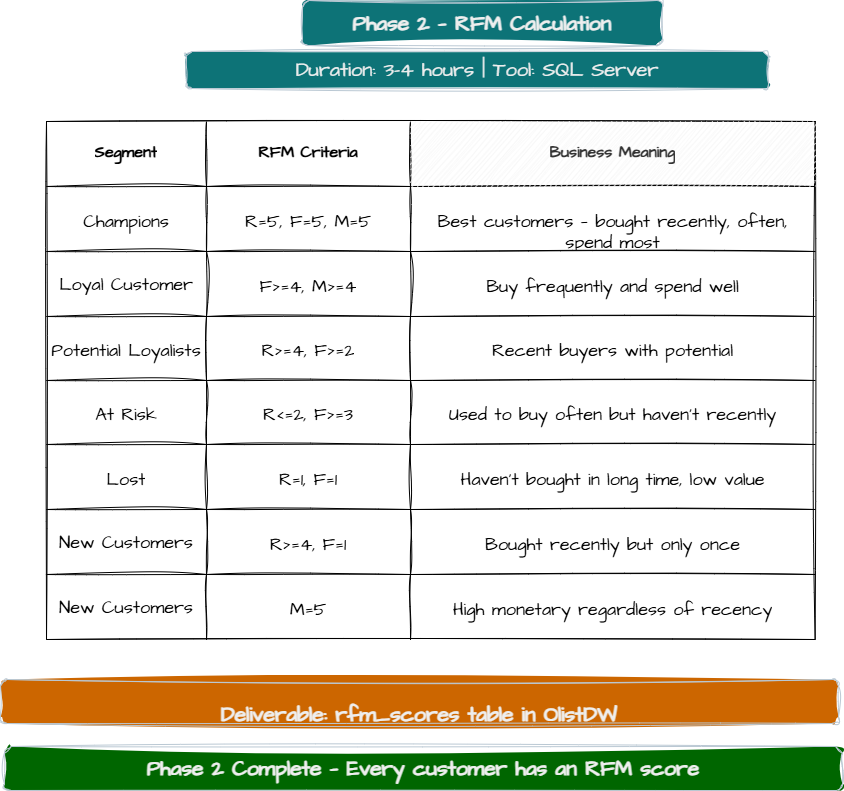

The diagram above was exported from draw.io. Its source (the exported page's mxGraphModel, read from the mxfile embedded in the PNG):
<mxGraphModel dx="1009" dy="663" grid="0" gridSize="10" guides="1" tooltips="1" connect="1" arrows="1" fold="1" page="1" pageScale="1" pageWidth="1169" pageHeight="827" math="0" shadow="0">
  <root>
    <mxCell id="0" />
    <mxCell id="1" parent="0" />
    <mxCell id="JXsSY43kuja0Hi4w1hrZ-1" parent="1" style="rounded=1;whiteSpace=wrap;html=1;sketch=1;hachureGap=4;jiggle=2;curveFitting=1;strokeColor=#BAC8D3;fontFamily=Architects Daughter;fontSource=https%3A%2F%2Ffonts.googleapis.com%2Fcss%3Ffamily%3DArchitects%2BDaughter;fontColor=#EEEEEE;fillColor=light-dark(#0D7377,#0D7377);" value="&lt;font style=&quot;font-size: 21px;&quot;&gt;&lt;b&gt;Phase 2 — RFM Calculation&lt;/b&gt;&lt;/font&gt;" vertex="1">
      <mxGeometry height="45" width="360" x="392" y="13" as="geometry" />
    </mxCell>
    <mxCell id="JXsSY43kuja0Hi4w1hrZ-2" parent="1" style="rounded=1;whiteSpace=wrap;html=1;sketch=1;hachureGap=4;jiggle=2;curveFitting=1;strokeColor=#BAC8D3;fontFamily=Architects Daughter;fontSource=https%3A%2F%2Ffonts.googleapis.com%2Fcss%3Ffamily%3DArchitects%2BDaughter;fontColor=#EEEEEE;fillColor=light-dark(#0D7377,#0D7377);" value="&lt;font style=&quot;font-size: 20px;&quot;&gt;Duration: 3–4 hours | Tool: SQL Server&lt;/font&gt;" vertex="1">
      <mxGeometry height="37" width="582" x="276" y="64" as="geometry" />
    </mxCell>
    <mxCell id="JXsSY43kuja0Hi4w1hrZ-3" parent="1" style="rounded=1;whiteSpace=wrap;html=1;sketch=1;hachureGap=4;jiggle=2;curveFitting=1;strokeColor=#BAC8D3;fontFamily=Architects Daughter;fontSource=https%3A%2F%2Ffonts.googleapis.com%2Fcss%3Ffamily%3DArchitects%2BDaughter;fontColor=#EEEEEE;fillColor=light-dark(#006600,#0D7377);fontSize=21;labelPosition=center;verticalLabelPosition=middle;align=center;verticalAlign=middle;fontStyle=1" value="Phase 2 Complete — Every customer has an RFM score" vertex="1">
      <mxGeometry height="44" width="838" x="94" y="759" as="geometry" />
    </mxCell>
    <mxCell id="JXsSY43kuja0Hi4w1hrZ-4" parent="1" style="rounded=1;whiteSpace=wrap;html=1;sketch=1;hachureGap=4;jiggle=2;curveFitting=1;strokeColor=#BAC8D3;fontFamily=Architects Daughter;fontSource=https%3A%2F%2Ffonts.googleapis.com%2Fcss%3Ffamily%3DArchitects%2BDaughter;fontColor=#EEEEEE;fillColor=light-dark(#CC6600,#0D7377);fontSize=21;labelPosition=center;verticalLabelPosition=middle;align=center;verticalAlign=middle;fontStyle=1" value="&lt;div&gt;&lt;br&gt;&lt;/div&gt;&lt;br&gt;Deliverable: rfm_scores table in OlistDW&lt;div&gt;&lt;br&gt;&lt;/div&gt;" vertex="1">
      <mxGeometry height="44" width="838" x="90" y="692" as="geometry" />
    </mxCell>
    <mxCell id="JXsSY43kuja0Hi4w1hrZ-5" parent="1" style="shape=table;startSize=0;container=1;collapsible=0;childLayout=tableLayout;fixedHeader=1;sketch=1;hachureGap=4;jiggle=2;curveFitting=1;fontFamily=Architects Daughter;fontSource=https%3A%2F%2Ffonts.googleapis.com%2Fcss%3Ffamily%3DArchitects%2BDaughter;fillColor=none;fontStyle=1" value="" vertex="1">
      <mxGeometry height="518" width="768.6458969116213" x="136" y="134" as="geometry" />
    </mxCell>
    <mxCell id="JXsSY43kuja0Hi4w1hrZ-6" parent="JXsSY43kuja0Hi4w1hrZ-5" style="shape=tableRow;horizontal=0;startSize=0;swimlaneHead=0;swimlaneBody=0;strokeColor=inherit;top=0;left=0;bottom=0;right=0;collapsible=0;dropTarget=0;fillColor=none;points=[[0,0.5],[1,0.5]];portConstraint=eastwest;fixedHeader=1;sketch=1;hachureGap=4;jiggle=2;curveFitting=1;fontFamily=Architects Daughter;fontSource=https%3A%2F%2Ffonts.googleapis.com%2Fcss%3Ffamily%3DArchitects%2BDaughter;fontColor=#EEEEEE;" value="" vertex="1">
      <mxGeometry height="65" width="768.6458969116213" as="geometry" />
    </mxCell>
    <mxCell id="JXsSY43kuja0Hi4w1hrZ-7" parent="JXsSY43kuja0Hi4w1hrZ-6" style="shape=partialRectangle;html=1;whiteSpace=wrap;connectable=0;overflow=hidden;top=0;left=0;bottom=0;right=0;pointerEvents=1;sketch=1;hachureGap=4;jiggle=2;curveFitting=1;fontFamily=Architects Daughter;fontSource=https%3A%2F%2Ffonts.googleapis.com%2Fcss%3Ffamily%3DArchitects%2BDaughter;fillColor=none;fontStyle=1;fontSize=16;" value="&#10;Segment&#10;&#10;" vertex="1">
      <mxGeometry height="65" width="160" as="geometry">
        <mxRectangle height="65" width="160" as="alternateBounds" />
      </mxGeometry>
    </mxCell>
    <mxCell id="JXsSY43kuja0Hi4w1hrZ-8" parent="JXsSY43kuja0Hi4w1hrZ-6" style="shape=partialRectangle;html=1;whiteSpace=wrap;connectable=0;overflow=hidden;top=0;left=0;bottom=0;right=0;pointerEvents=1;sketch=1;hachureGap=4;jiggle=2;curveFitting=1;fontFamily=Architects Daughter;fontSource=https%3A%2F%2Ffonts.googleapis.com%2Fcss%3Ffamily%3DArchitects%2BDaughter;fillColor=none;fontStyle=1;fontSize=16;" value="&#10;RFM Criteria&#10;&#10;" vertex="1">
      <mxGeometry height="65" width="204" x="160" as="geometry">
        <mxRectangle height="65" width="204" as="alternateBounds" />
      </mxGeometry>
    </mxCell>
    <mxCell id="JXsSY43kuja0Hi4w1hrZ-9" parent="JXsSY43kuja0Hi4w1hrZ-6" style="shape=partialRectangle;html=1;whiteSpace=wrap;connectable=0;strokeColor=#666666;overflow=hidden;fillColor=#f5f5f5;top=0;left=0;bottom=0;right=0;pointerEvents=1;sketch=1;hachureGap=4;jiggle=2;curveFitting=1;fontFamily=Architects Daughter;fontSource=https%3A%2F%2Ffonts.googleapis.com%2Fcss%3Ffamily%3DArchitects%2BDaughter;fontColor=#333333;fontStyle=1;fontSize=16;" value="&#10;Business Meaning&#10;&#10;" vertex="1">
      <mxGeometry height="65" width="405" x="364" as="geometry">
        <mxRectangle height="65" width="405" as="alternateBounds" />
      </mxGeometry>
    </mxCell>
    <mxCell id="JXsSY43kuja0Hi4w1hrZ-10" parent="JXsSY43kuja0Hi4w1hrZ-5" style="shape=tableRow;horizontal=0;startSize=0;swimlaneHead=0;swimlaneBody=0;strokeColor=inherit;top=0;left=0;bottom=0;right=0;collapsible=0;dropTarget=0;fillColor=none;points=[[0,0.5],[1,0.5]];portConstraint=eastwest;fixedHeader=1;sketch=1;hachureGap=4;jiggle=2;curveFitting=1;fontFamily=Architects Daughter;fontSource=https%3A%2F%2Ffonts.googleapis.com%2Fcss%3Ffamily%3DArchitects%2BDaughter;fontColor=#EEEEEE;" value="" vertex="1">
      <mxGeometry height="65" width="768.6458969116213" y="65" as="geometry" />
    </mxCell>
    <mxCell id="JXsSY43kuja0Hi4w1hrZ-11" parent="JXsSY43kuja0Hi4w1hrZ-10" style="shape=partialRectangle;html=1;whiteSpace=wrap;connectable=0;overflow=hidden;top=0;left=0;bottom=0;right=0;pointerEvents=1;sketch=1;hachureGap=4;jiggle=2;curveFitting=1;fontFamily=Architects Daughter;fontSource=https%3A%2F%2Ffonts.googleapis.com%2Fcss%3Ffamily%3DArchitects%2BDaughter;fillColor=none;fontSize=18;" value="&#10;Champions&#10;&#10;" vertex="1">
      <mxGeometry height="65" width="160" as="geometry">
        <mxRectangle height="65" width="160" as="alternateBounds" />
      </mxGeometry>
    </mxCell>
    <mxCell id="JXsSY43kuja0Hi4w1hrZ-12" parent="JXsSY43kuja0Hi4w1hrZ-10" style="shape=partialRectangle;html=1;whiteSpace=wrap;connectable=0;overflow=hidden;top=0;left=0;bottom=0;right=0;pointerEvents=1;sketch=1;hachureGap=4;jiggle=2;curveFitting=1;fontFamily=Architects Daughter;fontSource=https%3A%2F%2Ffonts.googleapis.com%2Fcss%3Ffamily%3DArchitects%2BDaughter;fillColor=none;fontSize=18;" value="&#10;R=5, F=5, M=5&#10;&#10;" vertex="1">
      <mxGeometry height="65" width="204" x="160" as="geometry">
        <mxRectangle height="65" width="204" as="alternateBounds" />
      </mxGeometry>
    </mxCell>
    <mxCell id="JXsSY43kuja0Hi4w1hrZ-13" parent="JXsSY43kuja0Hi4w1hrZ-10" style="shape=partialRectangle;html=1;whiteSpace=wrap;connectable=0;overflow=hidden;top=0;left=0;bottom=0;right=0;pointerEvents=1;sketch=1;hachureGap=4;jiggle=2;curveFitting=1;fontFamily=Architects Daughter;fontSource=https%3A%2F%2Ffonts.googleapis.com%2Fcss%3Ffamily%3DArchitects%2BDaughter;fillColor=none;fontSize=18;" value="&#10;Best customers — bought recently, often, spend most&#10;&#10;" vertex="1">
      <mxGeometry height="65" width="405" x="364" as="geometry">
        <mxRectangle height="65" width="405" as="alternateBounds" />
      </mxGeometry>
    </mxCell>
    <mxCell id="JXsSY43kuja0Hi4w1hrZ-14" parent="JXsSY43kuja0Hi4w1hrZ-5" style="shape=tableRow;horizontal=0;startSize=0;swimlaneHead=0;swimlaneBody=0;strokeColor=inherit;top=0;left=0;bottom=0;right=0;collapsible=0;dropTarget=0;fillColor=none;points=[[0,0.5],[1,0.5]];portConstraint=eastwest;fixedHeader=1;sketch=1;hachureGap=4;jiggle=2;curveFitting=1;fontFamily=Architects Daughter;fontSource=https%3A%2F%2Ffonts.googleapis.com%2Fcss%3Ffamily%3DArchitects%2BDaughter;fontColor=#EEEEEE;" value="" vertex="1">
      <mxGeometry height="65" width="768.6458969116213" y="130" as="geometry" />
    </mxCell>
    <mxCell id="JXsSY43kuja0Hi4w1hrZ-15" parent="JXsSY43kuja0Hi4w1hrZ-14" style="shape=partialRectangle;html=1;whiteSpace=wrap;connectable=0;overflow=hidden;top=0;left=0;bottom=0;right=0;pointerEvents=1;sketch=1;hachureGap=4;jiggle=2;curveFitting=1;fontFamily=Architects Daughter;fontSource=https%3A%2F%2Ffonts.googleapis.com%2Fcss%3Ffamily%3DArchitects%2BDaughter;fillColor=none;fontSize=18;" value="Loyal Customer" vertex="1">
      <mxGeometry height="65" width="160" as="geometry">
        <mxRectangle height="65" width="160" as="alternateBounds" />
      </mxGeometry>
    </mxCell>
    <mxCell id="JXsSY43kuja0Hi4w1hrZ-16" parent="JXsSY43kuja0Hi4w1hrZ-14" style="shape=partialRectangle;html=1;whiteSpace=wrap;connectable=0;overflow=hidden;top=0;left=0;bottom=0;right=0;pointerEvents=1;sketch=1;hachureGap=4;jiggle=2;curveFitting=1;fontFamily=Architects Daughter;fontSource=https%3A%2F%2Ffonts.googleapis.com%2Fcss%3Ffamily%3DArchitects%2BDaughter;fillColor=none;fontSize=18;" value="&#10;F&amp;gt;=4, M&amp;gt;=4&#10;&#10;" vertex="1">
      <mxGeometry height="65" width="204" x="160" as="geometry">
        <mxRectangle height="65" width="204" as="alternateBounds" />
      </mxGeometry>
    </mxCell>
    <mxCell id="JXsSY43kuja0Hi4w1hrZ-17" parent="JXsSY43kuja0Hi4w1hrZ-14" style="shape=partialRectangle;html=1;whiteSpace=wrap;connectable=0;overflow=hidden;top=0;left=0;bottom=0;right=0;pointerEvents=1;sketch=1;hachureGap=4;jiggle=2;curveFitting=1;fontFamily=Architects Daughter;fontSource=https%3A%2F%2Ffonts.googleapis.com%2Fcss%3Ffamily%3DArchitects%2BDaughter;fillColor=none;fontSize=18;" value="&#10;Buy frequently and spend well&#10;&#10;" vertex="1">
      <mxGeometry height="65" width="405" x="364" as="geometry">
        <mxRectangle height="65" width="405" as="alternateBounds" />
      </mxGeometry>
    </mxCell>
    <mxCell id="JXsSY43kuja0Hi4w1hrZ-18" parent="JXsSY43kuja0Hi4w1hrZ-5" style="shape=tableRow;horizontal=0;startSize=0;swimlaneHead=0;swimlaneBody=0;strokeColor=inherit;top=0;left=0;bottom=0;right=0;collapsible=0;dropTarget=0;fillColor=none;points=[[0,0.5],[1,0.5]];portConstraint=eastwest;fixedHeader=1;sketch=1;hachureGap=4;jiggle=2;curveFitting=1;fontFamily=Architects Daughter;fontSource=https%3A%2F%2Ffonts.googleapis.com%2Fcss%3Ffamily%3DArchitects%2BDaughter;fontColor=#EEEEEE;" value="" vertex="1">
      <mxGeometry height="64" width="768.6458969116213" y="195" as="geometry" />
    </mxCell>
    <mxCell id="JXsSY43kuja0Hi4w1hrZ-19" parent="JXsSY43kuja0Hi4w1hrZ-18" style="shape=partialRectangle;html=1;whiteSpace=wrap;connectable=0;overflow=hidden;top=0;left=0;bottom=0;right=0;pointerEvents=1;sketch=1;hachureGap=4;jiggle=2;curveFitting=1;fontFamily=Architects Daughter;fontSource=https%3A%2F%2Ffonts.googleapis.com%2Fcss%3Ffamily%3DArchitects%2BDaughter;fillColor=none;fontSize=18;" value="&#10;Potential Loyalists&#10;&#10;" vertex="1">
      <mxGeometry height="64" width="160" as="geometry">
        <mxRectangle height="64" width="160" as="alternateBounds" />
      </mxGeometry>
    </mxCell>
    <mxCell id="JXsSY43kuja0Hi4w1hrZ-20" parent="JXsSY43kuja0Hi4w1hrZ-18" style="shape=partialRectangle;html=1;whiteSpace=wrap;connectable=0;overflow=hidden;top=0;left=0;bottom=0;right=0;pointerEvents=1;sketch=1;hachureGap=4;jiggle=2;curveFitting=1;fontFamily=Architects Daughter;fontSource=https%3A%2F%2Ffonts.googleapis.com%2Fcss%3Ffamily%3DArchitects%2BDaughter;fillColor=none;fontSize=18;" value="&#10;R&amp;gt;=4, F&amp;gt;=2&#10;&#10;" vertex="1">
      <mxGeometry height="64" width="204" x="160" as="geometry">
        <mxRectangle height="64" width="204" as="alternateBounds" />
      </mxGeometry>
    </mxCell>
    <mxCell id="JXsSY43kuja0Hi4w1hrZ-21" parent="JXsSY43kuja0Hi4w1hrZ-18" style="shape=partialRectangle;html=1;whiteSpace=wrap;connectable=0;overflow=hidden;top=0;left=0;bottom=0;right=0;pointerEvents=1;sketch=1;hachureGap=4;jiggle=2;curveFitting=1;fontFamily=Architects Daughter;fontSource=https%3A%2F%2Ffonts.googleapis.com%2Fcss%3Ffamily%3DArchitects%2BDaughter;fillColor=none;fontSize=18;" value="&#10;Recent buyers with potential&#10;&#10;" vertex="1">
      <mxGeometry height="64" width="405" x="364" as="geometry">
        <mxRectangle height="64" width="405" as="alternateBounds" />
      </mxGeometry>
    </mxCell>
    <mxCell id="JXsSY43kuja0Hi4w1hrZ-22" parent="JXsSY43kuja0Hi4w1hrZ-5" style="shape=tableRow;horizontal=0;startSize=0;swimlaneHead=0;swimlaneBody=0;strokeColor=inherit;top=0;left=0;bottom=0;right=0;collapsible=0;dropTarget=0;fillColor=none;points=[[0,0.5],[1,0.5]];portConstraint=eastwest;fixedHeader=1;sketch=1;hachureGap=4;jiggle=2;curveFitting=1;fontFamily=Architects Daughter;fontSource=https%3A%2F%2Ffonts.googleapis.com%2Fcss%3Ffamily%3DArchitects%2BDaughter;fontColor=#EEEEEE;" value="" vertex="1">
      <mxGeometry height="64" width="768.6458969116213" y="259" as="geometry" />
    </mxCell>
    <mxCell id="JXsSY43kuja0Hi4w1hrZ-23" parent="JXsSY43kuja0Hi4w1hrZ-22" style="shape=partialRectangle;html=1;whiteSpace=wrap;connectable=0;overflow=hidden;top=0;left=0;bottom=0;right=0;pointerEvents=1;sketch=1;hachureGap=4;jiggle=2;curveFitting=1;fontFamily=Architects Daughter;fontSource=https%3A%2F%2Ffonts.googleapis.com%2Fcss%3Ffamily%3DArchitects%2BDaughter;fillColor=none;fontSize=18;" value="&#10;At Risk&#10;&#10;" vertex="1">
      <mxGeometry height="64" width="160" as="geometry">
        <mxRectangle height="64" width="160" as="alternateBounds" />
      </mxGeometry>
    </mxCell>
    <mxCell id="JXsSY43kuja0Hi4w1hrZ-24" parent="JXsSY43kuja0Hi4w1hrZ-22" style="shape=partialRectangle;html=1;whiteSpace=wrap;connectable=0;overflow=hidden;top=0;left=0;bottom=0;right=0;pointerEvents=1;sketch=1;hachureGap=4;jiggle=2;curveFitting=1;fontFamily=Architects Daughter;fontSource=https%3A%2F%2Ffonts.googleapis.com%2Fcss%3Ffamily%3DArchitects%2BDaughter;fillColor=none;fontSize=18;" value="&#10;R&amp;lt;=2, F&amp;gt;=3&#10;&#10;" vertex="1">
      <mxGeometry height="64" width="204" x="160" as="geometry">
        <mxRectangle height="64" width="204" as="alternateBounds" />
      </mxGeometry>
    </mxCell>
    <mxCell id="JXsSY43kuja0Hi4w1hrZ-25" parent="JXsSY43kuja0Hi4w1hrZ-22" style="shape=partialRectangle;html=1;whiteSpace=wrap;connectable=0;overflow=hidden;top=0;left=0;bottom=0;right=0;pointerEvents=1;sketch=1;hachureGap=4;jiggle=2;curveFitting=1;fontFamily=Architects Daughter;fontSource=https%3A%2F%2Ffonts.googleapis.com%2Fcss%3Ffamily%3DArchitects%2BDaughter;fillColor=none;fontSize=18;" value="&#10;Used to buy often but haven't recently&#10;&#10;" vertex="1">
      <mxGeometry height="64" width="405" x="364" as="geometry">
        <mxRectangle height="64" width="405" as="alternateBounds" />
      </mxGeometry>
    </mxCell>
    <mxCell id="JXsSY43kuja0Hi4w1hrZ-26" parent="JXsSY43kuja0Hi4w1hrZ-5" style="shape=tableRow;horizontal=0;startSize=0;swimlaneHead=0;swimlaneBody=0;strokeColor=inherit;top=0;left=0;bottom=0;right=0;collapsible=0;dropTarget=0;fillColor=none;points=[[0,0.5],[1,0.5]];portConstraint=eastwest;fixedHeader=1;sketch=1;hachureGap=4;jiggle=2;curveFitting=1;fontFamily=Architects Daughter;fontSource=https%3A%2F%2Ffonts.googleapis.com%2Fcss%3Ffamily%3DArchitects%2BDaughter;fontColor=#EEEEEE;" value="" vertex="1">
      <mxGeometry height="65" width="768.6458969116213" y="323" as="geometry" />
    </mxCell>
    <mxCell id="JXsSY43kuja0Hi4w1hrZ-27" parent="JXsSY43kuja0Hi4w1hrZ-26" style="shape=partialRectangle;html=1;whiteSpace=wrap;connectable=0;overflow=hidden;top=0;left=0;bottom=0;right=0;pointerEvents=1;sketch=1;hachureGap=4;jiggle=2;curveFitting=1;fontFamily=Architects Daughter;fontSource=https%3A%2F%2Ffonts.googleapis.com%2Fcss%3Ffamily%3DArchitects%2BDaughter;fillColor=none;fontSize=18;" value="&#10;Lost&#10;&#10;" vertex="1">
      <mxGeometry height="65" width="160" as="geometry">
        <mxRectangle height="65" width="160" as="alternateBounds" />
      </mxGeometry>
    </mxCell>
    <mxCell id="JXsSY43kuja0Hi4w1hrZ-28" parent="JXsSY43kuja0Hi4w1hrZ-26" style="shape=partialRectangle;html=1;whiteSpace=wrap;connectable=0;overflow=hidden;top=0;left=0;bottom=0;right=0;pointerEvents=1;sketch=1;hachureGap=4;jiggle=2;curveFitting=1;fontFamily=Architects Daughter;fontSource=https%3A%2F%2Ffonts.googleapis.com%2Fcss%3Ffamily%3DArchitects%2BDaughter;fillColor=none;fontSize=18;" value="&#10;R=1, F=1&#10;&#10;" vertex="1">
      <mxGeometry height="65" width="204" x="160" as="geometry">
        <mxRectangle height="65" width="204" as="alternateBounds" />
      </mxGeometry>
    </mxCell>
    <mxCell id="JXsSY43kuja0Hi4w1hrZ-29" parent="JXsSY43kuja0Hi4w1hrZ-26" style="shape=partialRectangle;html=1;whiteSpace=wrap;connectable=0;overflow=hidden;top=0;left=0;bottom=0;right=0;pointerEvents=1;sketch=1;hachureGap=4;jiggle=2;curveFitting=1;fontFamily=Architects Daughter;fontSource=https%3A%2F%2Ffonts.googleapis.com%2Fcss%3Ffamily%3DArchitects%2BDaughter;fillColor=none;fontSize=18;" value="&#10;Haven't bought in long time, low value&#10;&#10;" vertex="1">
      <mxGeometry height="65" width="405" x="364" as="geometry">
        <mxRectangle height="65" width="405" as="alternateBounds" />
      </mxGeometry>
    </mxCell>
    <mxCell id="JXsSY43kuja0Hi4w1hrZ-70" parent="JXsSY43kuja0Hi4w1hrZ-5" style="shape=tableRow;horizontal=0;startSize=0;swimlaneHead=0;swimlaneBody=0;strokeColor=inherit;top=0;left=0;bottom=0;right=0;collapsible=0;dropTarget=0;fillColor=none;points=[[0,0.5],[1,0.5]];portConstraint=eastwest;fixedHeader=1;sketch=1;hachureGap=4;jiggle=2;curveFitting=1;fontFamily=Architects Daughter;fontSource=https%3A%2F%2Ffonts.googleapis.com%2Fcss%3Ffamily%3DArchitects%2BDaughter;fontColor=#EEEEEE;" value="" vertex="1">
      <mxGeometry height="65" width="768.6458969116213" y="388" as="geometry" />
    </mxCell>
    <mxCell id="JXsSY43kuja0Hi4w1hrZ-71" parent="JXsSY43kuja0Hi4w1hrZ-70" style="shape=partialRectangle;html=1;whiteSpace=wrap;connectable=0;overflow=hidden;top=0;left=0;bottom=0;right=0;pointerEvents=1;sketch=1;hachureGap=4;jiggle=2;curveFitting=1;fontFamily=Architects Daughter;fontSource=https%3A%2F%2Ffonts.googleapis.com%2Fcss%3Ffamily%3DArchitects%2BDaughter;fillColor=none;fontSize=18;" value="New Customers" vertex="1">
      <mxGeometry height="65" width="160" as="geometry">
        <mxRectangle height="65" width="160" as="alternateBounds" />
      </mxGeometry>
    </mxCell>
    <mxCell id="JXsSY43kuja0Hi4w1hrZ-72" parent="JXsSY43kuja0Hi4w1hrZ-70" style="shape=partialRectangle;html=1;whiteSpace=wrap;connectable=0;overflow=hidden;top=0;left=0;bottom=0;right=0;pointerEvents=1;sketch=1;hachureGap=4;jiggle=2;curveFitting=1;fontFamily=Architects Daughter;fontSource=https%3A%2F%2Ffonts.googleapis.com%2Fcss%3Ffamily%3DArchitects%2BDaughter;fillColor=none;fontSize=18;" value="&#10;R&amp;gt;=4, F=1&#10;&#10;" vertex="1">
      <mxGeometry height="65" width="204" x="160" as="geometry">
        <mxRectangle height="65" width="204" as="alternateBounds" />
      </mxGeometry>
    </mxCell>
    <mxCell id="JXsSY43kuja0Hi4w1hrZ-73" parent="JXsSY43kuja0Hi4w1hrZ-70" style="shape=partialRectangle;html=1;whiteSpace=wrap;connectable=0;overflow=hidden;top=0;left=0;bottom=0;right=0;pointerEvents=1;sketch=1;hachureGap=4;jiggle=2;curveFitting=1;fontFamily=Architects Daughter;fontSource=https%3A%2F%2Ffonts.googleapis.com%2Fcss%3Ffamily%3DArchitects%2BDaughter;fillColor=none;fontSize=18;" value="&#10;Bought recently but only once&#10;&#10;" vertex="1">
      <mxGeometry height="65" width="405" x="364" as="geometry">
        <mxRectangle height="65" width="405" as="alternateBounds" />
      </mxGeometry>
    </mxCell>
    <mxCell id="JXsSY43kuja0Hi4w1hrZ-30" parent="JXsSY43kuja0Hi4w1hrZ-5" style="shape=tableRow;horizontal=0;startSize=0;swimlaneHead=0;swimlaneBody=0;strokeColor=inherit;top=0;left=0;bottom=0;right=0;collapsible=0;dropTarget=0;fillColor=none;points=[[0,0.5],[1,0.5]];portConstraint=eastwest;fixedHeader=1;sketch=1;hachureGap=4;jiggle=2;curveFitting=1;fontFamily=Architects Daughter;fontSource=https%3A%2F%2Ffonts.googleapis.com%2Fcss%3Ffamily%3DArchitects%2BDaughter;fontColor=#EEEEEE;" value="" vertex="1">
      <mxGeometry height="65" width="768.6458969116213" y="453" as="geometry" />
    </mxCell>
    <mxCell id="JXsSY43kuja0Hi4w1hrZ-31" parent="JXsSY43kuja0Hi4w1hrZ-30" style="shape=partialRectangle;html=1;whiteSpace=wrap;connectable=0;overflow=hidden;top=0;left=0;bottom=0;right=0;pointerEvents=1;sketch=1;hachureGap=4;jiggle=2;curveFitting=1;fontFamily=Architects Daughter;fontSource=https%3A%2F%2Ffonts.googleapis.com%2Fcss%3Ffamily%3DArchitects%2BDaughter;fillColor=none;fontSize=18;" value="New Customers" vertex="1">
      <mxGeometry height="65" width="160" as="geometry">
        <mxRectangle height="65" width="160" as="alternateBounds" />
      </mxGeometry>
    </mxCell>
    <mxCell id="JXsSY43kuja0Hi4w1hrZ-32" parent="JXsSY43kuja0Hi4w1hrZ-30" style="shape=partialRectangle;html=1;whiteSpace=wrap;connectable=0;overflow=hidden;top=0;left=0;bottom=0;right=0;pointerEvents=1;sketch=1;hachureGap=4;jiggle=2;curveFitting=1;fontFamily=Architects Daughter;fontSource=https%3A%2F%2Ffonts.googleapis.com%2Fcss%3Ffamily%3DArchitects%2BDaughter;fillColor=none;fontSize=18;" value="&#10;M=5&#10;&#10;" vertex="1">
      <mxGeometry height="65" width="204" x="160" as="geometry">
        <mxRectangle height="65" width="204" as="alternateBounds" />
      </mxGeometry>
    </mxCell>
    <mxCell id="JXsSY43kuja0Hi4w1hrZ-33" parent="JXsSY43kuja0Hi4w1hrZ-30" style="shape=partialRectangle;html=1;whiteSpace=wrap;connectable=0;overflow=hidden;top=0;left=0;bottom=0;right=0;pointerEvents=1;sketch=1;hachureGap=4;jiggle=2;curveFitting=1;fontFamily=Architects Daughter;fontSource=https%3A%2F%2Ffonts.googleapis.com%2Fcss%3Ffamily%3DArchitects%2BDaughter;fillColor=none;fontSize=18;" value="&#10;High monetary regardless of recency&#10;&#10;" vertex="1">
      <mxGeometry height="65" width="405" x="364" as="geometry">
        <mxRectangle height="65" width="405" as="alternateBounds" />
      </mxGeometry>
    </mxCell>
  </root>
</mxGraphModel>